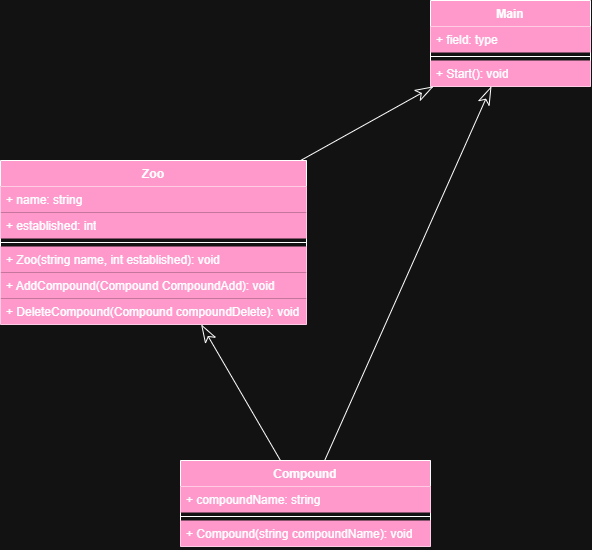

The diagram above was exported from draw.io. Its source (the exported page's mxGraphModel, read from the mxfile embedded in the PNG):
<mxGraphModel dx="647" dy="923" grid="1" gridSize="10" guides="1" tooltips="1" connect="1" arrows="1" fold="1" page="1" pageScale="1" pageWidth="827" pageHeight="1169" math="0" shadow="0">
  <root>
    <mxCell id="0" />
    <mxCell id="1" parent="0" />
    <mxCell id="H2A5Js5IGwhdK28xftiX-1" parent="1" style="swimlane;fontStyle=1;align=center;verticalAlign=top;childLayout=stackLayout;horizontal=1;startSize=26;horizontalStack=0;resizeParent=1;resizeParentMax=0;resizeLast=0;collapsible=1;marginBottom=0;whiteSpace=wrap;html=1;fillColor=light-dark(#FFFFFF,#FF99CC);" value="Zoo" vertex="1">
      <mxGeometry height="164" width="306" x="30" y="210" as="geometry" />
    </mxCell>
    <mxCell id="H2A5Js5IGwhdK28xftiX-2" parent="H2A5Js5IGwhdK28xftiX-1" style="text;strokeColor=none;fillColor=light-dark(#FFFFFF,#FF99CC);align=left;verticalAlign=top;spacingLeft=4;spacingRight=4;overflow=hidden;rotatable=0;points=[[0,0.5],[1,0.5]];portConstraint=eastwest;whiteSpace=wrap;html=1;" value="+ name: string" vertex="1">
      <mxGeometry height="26" width="306" y="26" as="geometry" />
    </mxCell>
    <mxCell id="H2A5Js5IGwhdK28xftiX-13" parent="H2A5Js5IGwhdK28xftiX-1" style="text;strokeColor=none;fillColor=light-dark(#FFFFFF,#FF99CC);align=left;verticalAlign=top;spacingLeft=4;spacingRight=4;overflow=hidden;rotatable=0;points=[[0,0.5],[1,0.5]];portConstraint=eastwest;whiteSpace=wrap;html=1;" value="+ established: int" vertex="1">
      <mxGeometry height="26" width="306" y="52" as="geometry" />
    </mxCell>
    <mxCell id="H2A5Js5IGwhdK28xftiX-3" parent="H2A5Js5IGwhdK28xftiX-1" style="line;strokeWidth=1;fillColor=light-dark(#FFFFFF,#FF99CC);align=left;verticalAlign=middle;spacingTop=-1;spacingLeft=3;spacingRight=3;rotatable=0;labelPosition=right;points=[];portConstraint=eastwest;strokeColor=inherit;" value="" vertex="1">
      <mxGeometry height="8" width="306" y="78" as="geometry" />
    </mxCell>
    <mxCell id="H2A5Js5IGwhdK28xftiX-4" parent="H2A5Js5IGwhdK28xftiX-1" style="text;strokeColor=none;fillColor=light-dark(#FFFFFF,#FF99CC);align=left;verticalAlign=top;spacingLeft=4;spacingRight=4;overflow=hidden;rotatable=0;points=[[0,0.5],[1,0.5]];portConstraint=eastwest;whiteSpace=wrap;html=1;" value="+ Zoo(string name, int established): void" vertex="1">
      <mxGeometry height="26" width="306" y="86" as="geometry" />
    </mxCell>
    <mxCell id="H2A5Js5IGwhdK28xftiX-17" parent="H2A5Js5IGwhdK28xftiX-1" style="text;strokeColor=none;fillColor=light-dark(#FFFFFF,#FF99CC);align=left;verticalAlign=top;spacingLeft=4;spacingRight=4;overflow=hidden;rotatable=0;points=[[0,0.5],[1,0.5]];portConstraint=eastwest;whiteSpace=wrap;html=1;" value="+ AddCompound(Compound CompoundAdd): void" vertex="1">
      <mxGeometry height="26" width="306" y="112" as="geometry" />
    </mxCell>
    <mxCell id="H2A5Js5IGwhdK28xftiX-18" parent="H2A5Js5IGwhdK28xftiX-1" style="text;strokeColor=none;fillColor=light-dark(#FFFFFF,#FF99CC);align=left;verticalAlign=top;spacingLeft=4;spacingRight=4;overflow=hidden;rotatable=0;points=[[0,0.5],[1,0.5]];portConstraint=eastwest;whiteSpace=wrap;html=1;" value="+ DeleteCompound(Compound compoundDelete): void" vertex="1">
      <mxGeometry height="26" width="306" y="138" as="geometry" />
    </mxCell>
    <mxCell id="H2A5Js5IGwhdK28xftiX-5" parent="1" style="swimlane;fontStyle=1;align=center;verticalAlign=top;childLayout=stackLayout;horizontal=1;startSize=26;horizontalStack=0;resizeParent=1;resizeParentMax=0;resizeLast=0;collapsible=1;marginBottom=0;whiteSpace=wrap;html=1;fillColor=light-dark(#FFFFFF,#FF99CC);" value="Compound" vertex="1">
      <mxGeometry height="86" width="250" x="210" y="510" as="geometry" />
    </mxCell>
    <mxCell id="H2A5Js5IGwhdK28xftiX-6" parent="H2A5Js5IGwhdK28xftiX-5" style="text;strokeColor=none;fillColor=light-dark(#FFFFFF,#FF99CC);align=left;verticalAlign=top;spacingLeft=4;spacingRight=4;overflow=hidden;rotatable=0;points=[[0,0.5],[1,0.5]];portConstraint=eastwest;whiteSpace=wrap;html=1;" value="+ compoundName: string" vertex="1">
      <mxGeometry height="26" width="250" y="26" as="geometry" />
    </mxCell>
    <mxCell id="H2A5Js5IGwhdK28xftiX-7" parent="H2A5Js5IGwhdK28xftiX-5" style="line;strokeWidth=1;fillColor=light-dark(#FFFFFF,#FF99CC);align=left;verticalAlign=middle;spacingTop=-1;spacingLeft=3;spacingRight=3;rotatable=0;labelPosition=right;points=[];portConstraint=eastwest;strokeColor=inherit;" value="" vertex="1">
      <mxGeometry height="8" width="250" y="52" as="geometry" />
    </mxCell>
    <mxCell id="H2A5Js5IGwhdK28xftiX-8" parent="H2A5Js5IGwhdK28xftiX-5" style="text;strokeColor=none;fillColor=light-dark(#FFFFFF,#FF99CC);align=left;verticalAlign=top;spacingLeft=4;spacingRight=4;overflow=hidden;rotatable=0;points=[[0,0.5],[1,0.5]];portConstraint=eastwest;whiteSpace=wrap;html=1;" value="+ Compound(string compoundName): void" vertex="1">
      <mxGeometry height="26" width="250" y="60" as="geometry" />
    </mxCell>
    <mxCell id="H2A5Js5IGwhdK28xftiX-9" parent="1" style="swimlane;fontStyle=1;align=center;verticalAlign=top;childLayout=stackLayout;horizontal=1;startSize=26;horizontalStack=0;resizeParent=1;resizeParentMax=0;resizeLast=0;collapsible=1;marginBottom=0;whiteSpace=wrap;html=1;fillColor=light-dark(#FFFFFF,#FF99CC);" value="Main" vertex="1">
      <mxGeometry height="86" width="160" x="460" y="50" as="geometry" />
    </mxCell>
    <mxCell id="H2A5Js5IGwhdK28xftiX-10" parent="H2A5Js5IGwhdK28xftiX-9" style="text;strokeColor=none;fillColor=light-dark(#FFFFFF,#FF99CC);align=left;verticalAlign=top;spacingLeft=4;spacingRight=4;overflow=hidden;rotatable=0;points=[[0,0.5],[1,0.5]];portConstraint=eastwest;whiteSpace=wrap;html=1;" value="+ field: type" vertex="1">
      <mxGeometry height="26" width="160" y="26" as="geometry" />
    </mxCell>
    <mxCell id="H2A5Js5IGwhdK28xftiX-11" parent="H2A5Js5IGwhdK28xftiX-9" style="line;strokeWidth=1;fillColor=light-dark(#FFFFFF,#FF99CC);align=left;verticalAlign=middle;spacingTop=-1;spacingLeft=3;spacingRight=3;rotatable=0;labelPosition=right;points=[];portConstraint=eastwest;strokeColor=inherit;" value="" vertex="1">
      <mxGeometry height="8" width="160" y="52" as="geometry" />
    </mxCell>
    <mxCell id="H2A5Js5IGwhdK28xftiX-12" parent="H2A5Js5IGwhdK28xftiX-9" style="text;strokeColor=none;fillColor=light-dark(#FFFFFF,#FF99CC);align=left;verticalAlign=top;spacingLeft=4;spacingRight=4;overflow=hidden;rotatable=0;points=[[0,0.5],[1,0.5]];portConstraint=eastwest;whiteSpace=wrap;html=1;" value="+ Start(): void" vertex="1">
      <mxGeometry height="26" width="160" y="60" as="geometry" />
    </mxCell>
    <mxCell id="H2A5Js5IGwhdK28xftiX-15" edge="1" parent="1" source="H2A5Js5IGwhdK28xftiX-5" style="endArrow=classicThin;endSize=16;endFill=0;html=1;rounded=0;fillColor=light-dark(#FFFFFF,#FF99CC);" target="H2A5Js5IGwhdK28xftiX-1" value="">
      <mxGeometry relative="1" width="160" as="geometry">
        <mxPoint x="370" y="250" as="sourcePoint" />
        <mxPoint x="270" y="170" as="targetPoint" />
      </mxGeometry>
    </mxCell>
    <mxCell id="H2A5Js5IGwhdK28xftiX-21" edge="1" parent="1" source="H2A5Js5IGwhdK28xftiX-5" style="endArrow=classicThin;endSize=16;endFill=0;html=1;rounded=0;fillColor=light-dark(#FFFFFF,#FF99CC);" target="H2A5Js5IGwhdK28xftiX-9" value="">
      <mxGeometry relative="1" width="160" as="geometry">
        <mxPoint x="315.12" y="296" as="sourcePoint" />
        <mxPoint x="229.9999999999999" y="59.82600000000002" as="targetPoint" />
      </mxGeometry>
    </mxCell>
    <mxCell id="H2A5Js5IGwhdK28xftiX-22" edge="1" parent="1" source="H2A5Js5IGwhdK28xftiX-1" style="endArrow=classicThin;endSize=16;endFill=0;html=1;rounded=0;fillColor=light-dark(#FFFFFF,#FF99CC);" target="H2A5Js5IGwhdK28xftiX-9" value="">
      <mxGeometry relative="1" width="160" as="geometry">
        <mxPoint x="604" y="464" as="sourcePoint" />
        <mxPoint x="420" y="340" as="targetPoint" />
      </mxGeometry>
    </mxCell>
  </root>
</mxGraphModel>